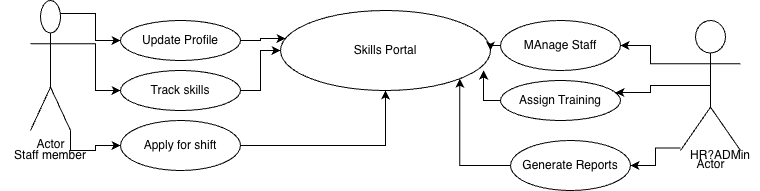

The diagram above was exported from draw.io. Its source (the exported page's mxGraphModel, read from the mxfile embedded in the PNG):
<mxGraphModel dx="946" dy="524" grid="1" gridSize="10" guides="1" tooltips="1" connect="1" arrows="1" fold="1" page="1" pageScale="1" pageWidth="850" pageHeight="1100" math="0" shadow="0">
  <root>
    <mxCell id="0" />
    <mxCell id="1" parent="0" />
    <mxCell id="hy2X_2p_FXtyQx8FUgNj-32" edge="1" parent="1" source="hy2X_2p_FXtyQx8FUgNj-2" style="edgeStyle=orthogonalEdgeStyle;rounded=0;orthogonalLoop=1;jettySize=auto;html=1;exitX=0;exitY=0.3333333333333333;exitDx=0;exitDy=0;exitPerimeter=0;entryX=1;entryY=0.5;entryDx=0;entryDy=0;" target="hy2X_2p_FXtyQx8FUgNj-25">
      <mxGeometry relative="1" as="geometry" />
    </mxCell>
    <mxCell id="hy2X_2p_FXtyQx8FUgNj-2" parent="1" style="shape=umlActor;verticalLabelPosition=bottom;verticalAlign=top;html=1;outlineConnect=0;" value="Actor" vertex="1">
      <mxGeometry height="130" width="60" x="720" y="140" as="geometry" />
    </mxCell>
    <mxCell id="hy2X_2p_FXtyQx8FUgNj-3" parent="1" style="ellipse;whiteSpace=wrap;html=1;" value="Skills Portal" vertex="1">
      <mxGeometry height="80" width="210" x="320" y="130" as="geometry" />
    </mxCell>
    <mxCell id="hy2X_2p_FXtyQx8FUgNj-4" parent="1" style="ellipse;whiteSpace=wrap;html=1;" value="Update Profile" vertex="1">
      <mxGeometry height="40" width="120" x="160" y="140" as="geometry" />
    </mxCell>
    <mxCell id="hy2X_2p_FXtyQx8FUgNj-23" edge="1" parent="1" source="hy2X_2p_FXtyQx8FUgNj-5" style="edgeStyle=orthogonalEdgeStyle;rounded=0;orthogonalLoop=1;jettySize=auto;html=1;exitX=1;exitY=0.5;exitDx=0;exitDy=0;" target="hy2X_2p_FXtyQx8FUgNj-3">
      <mxGeometry relative="1" as="geometry" />
    </mxCell>
    <mxCell id="hy2X_2p_FXtyQx8FUgNj-5" parent="1" style="ellipse;whiteSpace=wrap;html=1;" value="Track skills" vertex="1">
      <mxGeometry height="40" width="120" x="160" y="190" as="geometry" />
    </mxCell>
    <mxCell id="hy2X_2p_FXtyQx8FUgNj-24" edge="1" parent="1" source="hy2X_2p_FXtyQx8FUgNj-6" style="edgeStyle=orthogonalEdgeStyle;rounded=0;orthogonalLoop=1;jettySize=auto;html=1;exitX=1;exitY=0.5;exitDx=0;exitDy=0;" target="hy2X_2p_FXtyQx8FUgNj-3">
      <mxGeometry relative="1" as="geometry" />
    </mxCell>
    <mxCell id="hy2X_2p_FXtyQx8FUgNj-6" parent="1" style="ellipse;whiteSpace=wrap;html=1;" value="Apply for shift" vertex="1">
      <mxGeometry height="50" width="120" x="160" y="240" as="geometry" />
    </mxCell>
    <mxCell id="hy2X_2p_FXtyQx8FUgNj-19" edge="1" parent="1" source="hy2X_2p_FXtyQx8FUgNj-9" style="edgeStyle=orthogonalEdgeStyle;rounded=0;orthogonalLoop=1;jettySize=auto;html=1;exitX=0.75;exitY=0.1;exitDx=0;exitDy=0;exitPerimeter=0;entryX=0;entryY=0.5;entryDx=0;entryDy=0;" target="hy2X_2p_FXtyQx8FUgNj-4">
      <mxGeometry relative="1" as="geometry" />
    </mxCell>
    <mxCell id="hy2X_2p_FXtyQx8FUgNj-20" edge="1" parent="1" source="hy2X_2p_FXtyQx8FUgNj-9" style="edgeStyle=orthogonalEdgeStyle;rounded=0;orthogonalLoop=1;jettySize=auto;html=1;exitX=1;exitY=0.3333333333333333;exitDx=0;exitDy=0;exitPerimeter=0;entryX=0;entryY=0.5;entryDx=0;entryDy=0;" target="hy2X_2p_FXtyQx8FUgNj-5">
      <mxGeometry relative="1" as="geometry" />
    </mxCell>
    <mxCell id="hy2X_2p_FXtyQx8FUgNj-21" edge="1" parent="1" source="hy2X_2p_FXtyQx8FUgNj-9" style="edgeStyle=orthogonalEdgeStyle;rounded=0;orthogonalLoop=1;jettySize=auto;html=1;exitX=1;exitY=1;exitDx=0;exitDy=0;exitPerimeter=0;" target="hy2X_2p_FXtyQx8FUgNj-6">
      <mxGeometry relative="1" as="geometry" />
    </mxCell>
    <mxCell id="hy2X_2p_FXtyQx8FUgNj-9" parent="1" style="shape=umlActor;verticalLabelPosition=bottom;verticalAlign=top;html=1;outlineConnect=0;" value="Actor" vertex="1">
      <mxGeometry height="130" width="40" x="70" y="120" as="geometry" />
    </mxCell>
    <mxCell id="hy2X_2p_FXtyQx8FUgNj-11" parent="1" style="text;html=1;whiteSpace=wrap;strokeColor=none;fillColor=none;align=center;verticalAlign=middle;rounded=0;autosize=1;resizable=0;" value="Staff member" vertex="1">
      <mxGeometry height="30" width="100" x="40" y="260" as="geometry" />
    </mxCell>
    <mxCell id="hy2X_2p_FXtyQx8FUgNj-22" edge="1" parent="1" source="hy2X_2p_FXtyQx8FUgNj-4" style="edgeStyle=orthogonalEdgeStyle;rounded=0;orthogonalLoop=1;jettySize=auto;html=1;exitX=1;exitY=0.5;exitDx=0;exitDy=0;entryX=0.024;entryY=0.35;entryDx=0;entryDy=0;entryPerimeter=0;" target="hy2X_2p_FXtyQx8FUgNj-3">
      <mxGeometry relative="1" as="geometry" />
    </mxCell>
    <mxCell id="hy2X_2p_FXtyQx8FUgNj-34" edge="1" parent="1" source="hy2X_2p_FXtyQx8FUgNj-25" style="edgeStyle=orthogonalEdgeStyle;rounded=0;orthogonalLoop=1;jettySize=auto;html=1;exitX=0;exitY=0.5;exitDx=0;exitDy=0;entryX=1;entryY=0.5;entryDx=0;entryDy=0;" target="hy2X_2p_FXtyQx8FUgNj-3">
      <mxGeometry relative="1" as="geometry" />
    </mxCell>
    <mxCell id="hy2X_2p_FXtyQx8FUgNj-25" parent="1" style="ellipse;whiteSpace=wrap;html=1;" value="MAnage Staff" vertex="1">
      <mxGeometry height="50" width="120" x="540" y="140" as="geometry" />
    </mxCell>
    <mxCell id="hy2X_2p_FXtyQx8FUgNj-37" edge="1" parent="1" source="hy2X_2p_FXtyQx8FUgNj-26" style="edgeStyle=orthogonalEdgeStyle;rounded=0;orthogonalLoop=1;jettySize=auto;html=1;exitX=0;exitY=0.25;exitDx=0;exitDy=0;entryX=1;entryY=0.5;entryDx=0;entryDy=0;" target="hy2X_2p_FXtyQx8FUgNj-28">
      <mxGeometry relative="1" as="geometry" />
    </mxCell>
    <mxCell id="hy2X_2p_FXtyQx8FUgNj-26" parent="1" style="text;html=1;whiteSpace=wrap;strokeColor=none;fillColor=none;align=center;verticalAlign=middle;rounded=0;autosize=1;resizable=0;" value="HR?ADMin" vertex="1">
      <mxGeometry height="30" width="80" x="720" y="260" as="geometry" />
    </mxCell>
    <mxCell id="hy2X_2p_FXtyQx8FUgNj-27" parent="1" style="ellipse;whiteSpace=wrap;html=1;" value="Assign Training" vertex="1">
      <mxGeometry height="40" width="120" x="540" y="200" as="geometry" />
    </mxCell>
    <mxCell id="hy2X_2p_FXtyQx8FUgNj-36" edge="1" parent="1" source="hy2X_2p_FXtyQx8FUgNj-28" style="edgeStyle=orthogonalEdgeStyle;rounded=0;orthogonalLoop=1;jettySize=auto;html=1;exitX=0;exitY=0.5;exitDx=0;exitDy=0;entryX=1;entryY=1;entryDx=0;entryDy=0;" target="hy2X_2p_FXtyQx8FUgNj-3">
      <mxGeometry relative="1" as="geometry" />
    </mxCell>
    <mxCell id="hy2X_2p_FXtyQx8FUgNj-28" parent="1" style="ellipse;whiteSpace=wrap;html=1;" value="Generate Reports" vertex="1">
      <mxGeometry height="50" width="120" x="550" y="260" as="geometry" />
    </mxCell>
    <mxCell id="hy2X_2p_FXtyQx8FUgNj-33" edge="1" parent="1" source="hy2X_2p_FXtyQx8FUgNj-2" style="edgeStyle=orthogonalEdgeStyle;rounded=0;orthogonalLoop=1;jettySize=auto;html=1;exitX=0.5;exitY=0.5;exitDx=0;exitDy=0;exitPerimeter=0;entryX=0.958;entryY=0.3;entryDx=0;entryDy=0;entryPerimeter=0;" target="hy2X_2p_FXtyQx8FUgNj-27">
      <mxGeometry relative="1" as="geometry" />
    </mxCell>
    <mxCell id="hy2X_2p_FXtyQx8FUgNj-35" edge="1" parent="1" source="hy2X_2p_FXtyQx8FUgNj-27" style="edgeStyle=orthogonalEdgeStyle;rounded=0;orthogonalLoop=1;jettySize=auto;html=1;exitX=0;exitY=0.5;exitDx=0;exitDy=0;entryX=0.967;entryY=0.75;entryDx=0;entryDy=0;entryPerimeter=0;" target="hy2X_2p_FXtyQx8FUgNj-3">
      <mxGeometry relative="1" as="geometry" />
    </mxCell>
  </root>
</mxGraphModel>